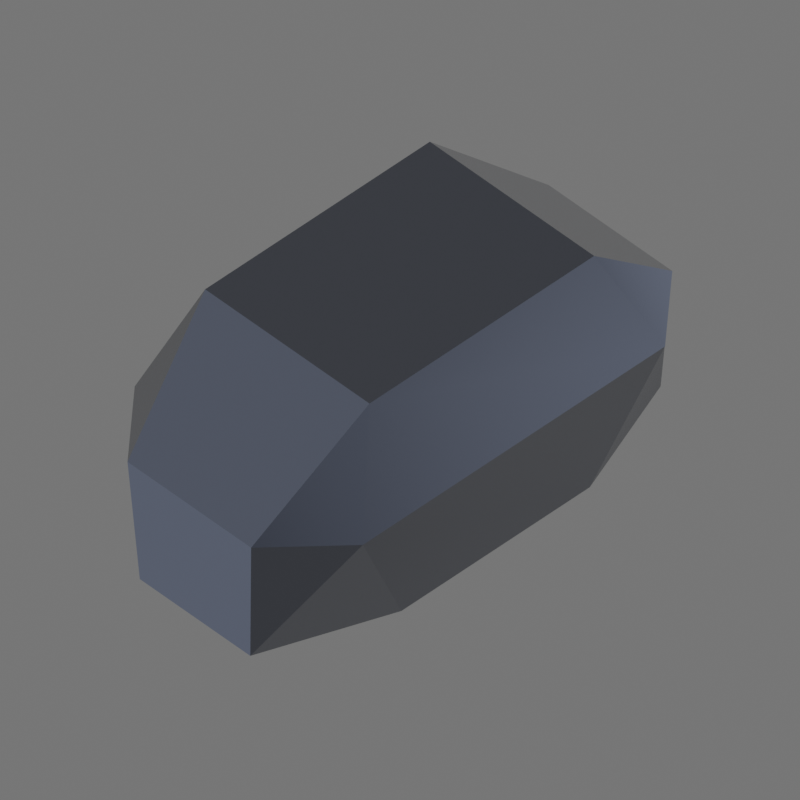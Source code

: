 # Source: KSP2_IconGenerator_FTE-1_Drain_Valve_.blend  (saved by Blender 4.4.32; exported with 4.5.12 LTS)
import bpy
from mathutils import Matrix  # noqa: F401  (used for matrix-valued properties, if any)

bpy.ops.wm.read_factory_settings(use_empty=True)
scene = bpy.context.scene
scene.name = 'Scene'

# ---- collections
col_add_model_here = bpy.data.collections.new('ADD MODEL HERE!'); scene.collection.children.link(col_add_model_here)
col_lighting___cameras = bpy.data.collections.new('Lighting & Cameras'); scene.collection.children.link(col_lighting___cameras)
col_directions = bpy.data.collections.new('Directions'); scene.collection.children.link(col_directions)

# ---- images (referenced by path relative to the original .blend; pixels are not part of the script)
import os
ASSET_DIR = os.environ.get("B2B_ASSET_DIR", "")  # directory of the original .blend (textures are referenced by path, not embedded)
HERE = os.path.dirname(os.path.abspath(__file__))  # packed textures are extracted next to this script under _unpacked/

def load_image(name, relpath, width, height, colorspace="sRGB"):
    """Load a texture the original file referenced (path relative to the .blend, or extracted next to this script)."""
    p = next((c for c in (os.path.join(HERE, relpath), os.path.join(ASSET_DIR, relpath)) if relpath and os.path.exists(c)), "")
    if p:
        img = bpy.data.images.load(p, check_existing=True)
        img.name = name
    else:  # same state as the original file: an image datablock whose file is absent (Cycles renders it pink)
        img = bpy.data.images.new(name, width, height)
        img.source = "FILE"
        img.filepath = "//" + (relpath or name)
    img.colorspace_settings.name = colorspace
    return img
img_fte_1_drain_valve__material_n_png = load_image('FTE-1 Drain Valve _material_n.png', 'FTE-1 Drain Valve _material_n.png', 1024, 1024, 'Non-Color')
img_fte_1_drain_valve__material_pm_png = load_image('FTE-1 Drain Valve _material_pm.png', 'FTE-1 Drain Valve _material_pm.png', 1024, 1024, 'sRGB')
img_fte_1_drain_valve__material_d_png = load_image('FTE-1 Drain Valve _material_d.png', 'FTE-1 Drain Valve _material_d.png', 1024, 1024, 'sRGB')
img_fte_1_drain_valve__material_ao_png = load_image('FTE-1 Drain Valve _material_ao.png', 'FTE-1 Drain Valve _material_ao.png', 1024, 1024, 'Non-Color')
img_fte_1_drain_valve__material_m_png = load_image('FTE-1 Drain Valve _material_m.png', 'FTE-1 Drain Valve _material_m.png', 1024, 1024, 'Non-Color')

# ---- materials (node trees are filled in below, after node groups)
mat_ksp2_paintable_material = bpy.data.materials.new('KSP2 Paintable material')
mat_ksp2_paintable_material.use_transparent_shadow = False

# ---- node groups
ng_ksp2paintable = bpy.data.node_groups.new('KSP2Paintable', 'ShaderNodeTree')
_s = ng_ksp2paintable.interface.new_socket(name='Shader', in_out='OUTPUT', socket_type='NodeSocketShader')
_s = ng_ksp2paintable.interface.new_socket(name='Base Paint', in_out='INPUT', socket_type='NodeSocketColor')
_s.default_value = (0.3864, 0.402, 0.4287, 1.0)
_s = ng_ksp2paintable.interface.new_socket(name='Base Paint Opacity', in_out='INPUT', socket_type='NodeSocketFloat')
_s.default_value = 1.0
_s.min_value = 0.0
_s.max_value = 1.0
_s = ng_ksp2paintable.interface.new_socket(name='Accent Paint', in_out='INPUT', socket_type='NodeSocketColor')
_s.default_value = (0.1413, 0.1651, 0.2307, 1.0)
_s = ng_ksp2paintable.interface.new_socket(name='Accent Paint Opacity', in_out='INPUT', socket_type='NodeSocketFloat')
_s.default_value = 1.0
_s.min_value = 0.0
_s.max_value = 1.0
_s = ng_ksp2paintable.interface.new_socket(name='Diffuse', in_out='INPUT', socket_type='NodeSocketColor')
_s.default_value = (0.8, 0.8, 0.8, 1.0)
_s = ng_ksp2paintable.interface.new_socket(name='Metallic', in_out='INPUT', socket_type='NodeSocketFloat')
_s.subtype = 'FACTOR'
_s.min_value = 0.0
_s.max_value = 1.0
_s = ng_ksp2paintable.interface.new_socket(name='Smoothness (Metallic Alpha)', in_out='INPUT', socket_type='NodeSocketColor')
_s = ng_ksp2paintable.interface.new_socket(name='Normal Map', in_out='INPUT', socket_type='NodeSocketColor')
_s.default_value = (0.5, 0.5, 1.0, 1.0)
_s = ng_ksp2paintable.interface.new_socket(name='PaintMap', in_out='INPUT', socket_type='NodeSocketColor')
_s.default_value = (0.8, 0.8, 0.8, 1.0)
_s = ng_ksp2paintable.interface.new_socket(name='PM Smooth (Alpha)', in_out='INPUT', socket_type='NodeSocketColor')
_s = ng_ksp2paintable.interface.new_socket(name='Occlusion', in_out='INPUT', socket_type='NodeSocketColor')
_s = ng_ksp2paintable.interface.new_socket(name='Occlusion Strength', in_out='INPUT', socket_type='NodeSocketFloat')
_s.default_value = 0.5
_s.min_value = 0.0
_s.max_value = 1.0
_N = ng_ksp2paintable.nodes; _L = ng_ksp2paintable.links
n0 = _N.new('ShaderNodeInvert'); n0.name = 'Invert'; n0.location = (-503, 171)
n1 = _N.new('ShaderNodeBsdfPrincipled'); n1.name = 'Principled BSDF'; n1.location = (-285, 513)
n1.distribution = 'GGX'
n1.subsurface_method = 'RANDOM_WALK_SKIN'
n1.inputs[3].default_value = 1.45
n1.inputs[27].default_value = (0.0, 0.0, 0.0, 1.0)
n1.inputs[28].default_value = 1.0
n2 = _N.new('ShaderNodeBsdfPrincipled'); n2.name = 'Principled BSDF.001'; n2.location = (-158, -275)
n2.distribution = 'GGX'
n2.subsurface_method = 'RANDOM_WALK_SKIN'
n2.inputs[3].default_value = 1.45
n2.inputs[27].default_value = (0.0, 0.0, 0.0, 1.0)
n2.inputs[28].default_value = 1.0
n3 = _N.new('ShaderNodeMixShader'); n3.name = 'Mix Shader'; n3.location = (172, 510)
n4 = _N.new('ShaderNodeMix'); n4.name = 'Mix.001'; n4.location = (-7, 337)
n4.data_type = 'RGBA'
n4.inputs[6].default_value = (0.0, 0.0, 0.0, 1.0)
n5 = _N.new('ShaderNodeNormalMap'); n5.name = 'Normal Map'; n5.location = (-731, -155)
n6 = _N.new('ShaderNodeMixShader'); n6.name = 'Mix Shader.001'; n6.location = (513, 523)
n7 = _N.new('ShaderNodeMix'); n7.name = 'Mix.003'; n7.location = (273, 368)
n7.data_type = 'RGBA'
n7.inputs[6].default_value = (0.0, 0.0, 0.0, 1.0)
n8 = _N.new('ShaderNodeBsdfPrincipled'); n8.name = 'Principled BSDF.002'; n8.location = (223, -70)
n8.distribution = 'GGX'
n8.subsurface_method = 'RANDOM_WALK_SKIN'
n8.inputs[3].default_value = 1.45
n8.inputs[27].default_value = (0.0, 0.0, 0.0, 1.0)
n8.inputs[28].default_value = 1.0
n9 = _N.new('ShaderNodeSeparateColor'); n9.name = 'Separate Color'; n9.location = (-700, -416)
n10 = _N.new('NodeGroupOutput'); n10.name = 'Group Output'; n10.location = (703, -48)
n11 = _N.new('ShaderNodeInvert'); n11.name = 'Invert.001'; n11.location = (-685, -618)
n12 = _N.new('ShaderNodeMix'); n12.name = 'Mix.002'; n12.location = (-42, -53)
n12.data_type = 'RGBA'
n12.blend_type = 'MULTIPLY'
n12.inputs[0].default_value = 1.0
n13 = _N.new('ShaderNodeMix'); n13.name = 'Mix'; n13.location = (-418, -351)
n13.data_type = 'RGBA'
n13.blend_type = 'MULTIPLY'
n13.inputs[0].default_value = 1.0
n14 = _N.new('ShaderNodeMix'); n14.name = 'Mix.004'; n14.location = (-505, 512)
n14.data_type = 'RGBA'
n14.blend_type = 'MULTIPLY'
n15 = _N.new('NodeGroupInput'); n15.name = 'Group Input'; n15.location = (-1394, 79)
_L.new(n6.outputs[0], n10.inputs[0])
_L.new(n14.outputs[2], n1.inputs[0])
_L.new(n15.outputs[5], n1.inputs[1])
_L.new(n15.outputs[6], n0.inputs[1])
_L.new(n15.outputs[7], n5.inputs[1])
_L.new(n15.outputs[8], n9.inputs[0])
_L.new(n15.outputs[9], n11.inputs[1])
_L.new(n0.outputs[0], n1.inputs[2])
_L.new(n5.outputs[0], n1.inputs[5])
_L.new(n13.outputs[2], n2.inputs[0])
_L.new(n9.outputs[2], n13.inputs[7])
_L.new(n1.outputs[0], n3.inputs[1])
_L.new(n4.outputs[2], n3.inputs[0])
_L.new(n2.outputs[0], n3.inputs[2])
_L.new(n9.outputs[1], n4.inputs[7])
_L.new(n11.outputs[0], n2.inputs[2])
_L.new(n12.outputs[2], n8.inputs[0])
_L.new(n9.outputs[2], n12.inputs[7])
_L.new(n11.outputs[0], n8.inputs[2])
_L.new(n3.outputs[0], n6.inputs[1])
_L.new(n7.outputs[2], n6.inputs[0])
_L.new(n8.outputs[0], n6.inputs[2])
_L.new(n9.outputs[0], n7.inputs[7])
_L.new(n5.outputs[0], n2.inputs[5])
_L.new(n5.outputs[0], n8.inputs[5])
_L.new(n15.outputs[0], n13.inputs[6])
_L.new(n15.outputs[2], n12.inputs[6])
_L.new(n15.outputs[3], n7.inputs[0])
_L.new(n15.outputs[1], n4.inputs[0])
_L.new(n15.outputs[4], n14.inputs[6])
_L.new(n15.outputs[10], n14.inputs[7])
_L.new(n15.outputs[11], n14.inputs[0])
n10.is_active_output = True

# ---- material node trees
mat_ksp2_paintable_material.use_nodes = True; mat_ksp2_paintable_material.node_tree.nodes.clear()
_N = mat_ksp2_paintable_material.node_tree.nodes; _L = mat_ksp2_paintable_material.node_tree.links
n0 = _N.new('NodeFrame'); n0.name = 'Frame'; n0.location = (964, 576)
n0.label = 'DIffuse Texture'
n0.width = 296
n1 = _N.new('NodeFrame'); n1.name = 'Frame.001'; n1.location = (964, 298)
n1.label = 'Metallic-Smoothness Texture'
n1.width = 298
n2 = _N.new('NodeFrame'); n2.name = 'Frame.002'; n2.location = (964, 8)
n2.label = 'Normal Map'
n2.width = 298
n3 = _N.new('NodeFrame'); n3.name = 'Frame.004'; n3.location = (955, -558)
n3.label = 'AO (Occlusion) Map'
n3.width = 298
n4 = _N.new('NodeFrame'); n4.name = 'Frame.003'; n4.location = (956, -272)
n4.label = 'PaintMap '
n4.width = 298
n5 = _N.new('NodeFrame'); n5.name = 'Frame.005'; n5.location = (1442, 449)
n5.label = 'Directions:'
n5.width = 932
n5.label_size = 25
n6 = _N.new('NodeFrame'); n6.name = 'Frame.006'; n6.location = (29, -46)
n6.label = ' Assign your Textures to the corresponding nodes.'
n6.width = 874
n6.label_size = 35
n7 = _N.new('NodeFrame'); n7.name = 'Frame.009'; n7.location = (1444, -265)
n7.label = 'Important Note:'
n7.width = 936
n7.label_size = 25
n8 = _N.new('NodeFrame'); n8.name = 'Frame.010'; n8.location = (29, -46)
n8.label = 'If not using an occlusion texture, set occlusion strength to 0.'
n8.width = 878
n8.label_size = 30
n9 = _N.new('NodeFrame'); n9.name = 'Frame.007'; n9.location = (1444, 314)
n9.label = 'Important Note:'
n9.width = 936
n9.label_size = 25
n10 = _N.new('NodeFrame'); n10.name = 'Frame.008'; n10.location = (29, -46)
n10.label = 'Metallic, Normal, and AO maps *need* to be set as Non-Color.'
n10.width = 878
n10.label_size = 30
n11 = _N.new('ShaderNodeTexImage'); n11.name = 'Image Texture.003'; n11.location = (29, -40)
n11.image = img_fte_1_drain_valve__material_n_png
n12 = _N.new('ShaderNodeTexImage'); n12.name = 'Image Texture.004'; n12.location = (29, -40)
n12.image = img_fte_1_drain_valve__material_pm_png
n13 = _N.new('ShaderNodeTexImage'); n13.name = 'Image Texture.001'; n13.location = (29, -39)
n13.width = 238
n13.image = img_fte_1_drain_valve__material_d_png
n14 = _N.new('ShaderNodeTexImage'); n14.name = 'Image Texture'; n14.location = (29, -39)
n14.image = img_fte_1_drain_valve__material_ao_png
n15 = _N.new('ShaderNodeGroup'); n15.name = 'KSP2_Paintable'; n15.location = (1522, 139)
n15.label = 'KSP2 Paintable'
n15.width = 247
n15.node_tree = ng_ksp2paintable
n15.inputs[0].default_value = (0.3864, 0.402, 0.4287, 1.0)
n15.inputs[1].default_value = 1.0
n15.inputs[2].default_value = (0.1413, 0.1651, 0.2307, 1.0)
n15.inputs[3].default_value = 1.0
n15.inputs[11].default_value = 1.0
n16 = _N.new('ShaderNodeOutputMaterial'); n16.name = 'Material Output'; n16.location = (1853, 134)
n17 = _N.new('ShaderNodeTexImage'); n17.name = 'Image Texture.002'; n17.location = (29, -39)
n17.image = img_fte_1_drain_valve__material_m_png
n6.parent = n5
n8.parent = n7
n10.parent = n9
n11.parent = n2
n12.parent = n4
n13.parent = n0
n14.parent = n3
n17.parent = n1
_L.new(n15.outputs[0], n16.inputs[0])
_L.new(n13.outputs[0], n15.inputs[4])
_L.new(n17.outputs[0], n15.inputs[5])
_L.new(n17.outputs[1], n15.inputs[6])
_L.new(n11.outputs[0], n15.inputs[7])
_L.new(n12.outputs[0], n15.inputs[8])
_L.new(n12.outputs[1], n15.inputs[9])
_L.new(n14.outputs[0], n15.inputs[10])
n16.is_active_output = True

# ---- world
world_world_001 = bpy.data.worlds.new('World.001'); scene.world = world_world_001
world_world_001.use_nodes = True; world_world_001.node_tree.nodes.clear()
_N = world_world_001.node_tree.nodes; _L = world_world_001.node_tree.links
n0 = _N.new('ShaderNodeBackground'); n0.name = 'Background'; n0.location = (10, 300)
n0.inputs[0].default_value = (0.15, 0.15, 0.15, 1.0)
n1 = _N.new('ShaderNodeOutputWorld'); n1.name = 'World Output'; n1.location = (300, 300)
_L.new(n0.outputs[0], n1.inputs[0])
n1.is_active_output = True
world_world_001.use_sun_shadow = False
world_world_001.sun_shadow_jitter_overblur = 0.0

# ---- cameras
cam_camera = bpy.data.cameras.new('Camera')
cam_camera.type = 'ORTHO'
cam_camera.ortho_scale = 3.5
cam_camera_001 = bpy.data.cameras.new('Camera.001')
cam_camera_001.type = 'ORTHO'
cam_camera_001.ortho_scale = 4.0
cam_camera_002 = bpy.data.cameras.new('Camera.002')
cam_camera_002.type = 'ORTHO'
cam_camera_002.ortho_scale = 4.0

# ---- lights
light_sun = bpy.data.lights.new('Sun', 'SUN')
light_sun.transmission_factor = 0.0
light_sun.angle = 0.0
light_sun.energy = 3.0
light_sun.shadow_soft_size = 0.125

# ---- meshes
me_fte_1_drain_valve__lpmesh = bpy.data.meshes.new('FTE-1 Drain Valve _LPmesh')
me_fte_1_drain_valve__lpmesh.from_pydata([(-0.07018, 0.01863, 0.05461), (-0.09781, 0.01863, 0.02959), (-0.07018, 0.01863, -0.05461), (0.09781, 0.01863, 0.02959), (0.05218, 0.06103, 0.03935), (0.09781, 0.01863, -0.02959), (0.05218, 0.06103, -0.03935), (-0.05218, 0.06103, 0.03935), (-0.09781, 0.01863, -0.02959), (-0.05218, 0.06103, -0.03935), (0.04374, -0.03398, 0.04571), (-0.09528, -0.03398, 0.02645), (-0.04374, -0.03398, 0.04571), (0.07018, 0.01863, 0.0546), (0.09528, -0.03398, 0.02645), (0.04374, -0.03398, -0.04571), (0.09528, -0.03398, -0.02645), (0.07018, 0.01863, -0.0546), (-0.04374, -0.03398, -0.04571), (-0.09528, -0.03398, -0.02645)], [], [(3, 4, 13), (3, 16, 5), (18, 15, 12), (7, 1, 0), (17, 6, 5), (8, 9, 2), (19, 1, 8), (2, 6, 17), (1, 9, 8), (15, 2, 17), (15, 16, 14), (3, 5, 6), (13, 7, 0), (12, 11, 19), (14, 10, 15), (10, 12, 15), (10, 13, 0), (4, 9, 7), (1, 11, 0), (11, 12, 0), (3, 14, 16), (19, 11, 1), (3, 13, 10), (14, 3, 10), (10, 0, 12), (2, 9, 6), (15, 18, 2), (5, 16, 15), (17, 5, 15), (4, 6, 9), (2, 18, 8), (18, 19, 8), (3, 6, 4), (13, 4, 7), (1, 7, 9), (19, 18, 12)])
me_fte_1_drain_valve__lpmesh.polygons.foreach_set('use_smooth', [True] * 36)
_k = set([(0, 1), (0, 13), (1, 7), (1, 8), (1, 11), (2, 8), (2, 17), (3, 4), (3, 5), (3, 13), (3, 14), (4, 6), (4, 7), (5, 6), (5, 16), (5, 17), (6, 9), (7, 9), (8, 9), (8, 19), (10, 12), (10, 14), (11, 12), (11, 19), (14, 16), (15, 16), (15, 18), (18, 19)])
me_fte_1_drain_valve__lpmesh.attributes.new('sharp_edge', 'BOOLEAN', 'EDGE').data.foreach_set('value', [ (min(e.vertices), max(e.vertices)) in _k for e in me_fte_1_drain_valve__lpmesh.edges])
_uv = me_fte_1_drain_valve__lpmesh.uv_layers.new(name='UVMap')
_uv.uv.foreach_set('vector', [0.3819, 0.7671, 0.2642, 0.5881, 0.3813, 0.6585, 0.3818, 0.7675, 0.5277, 0.9872, 0.3818, 0.9995, 0.9998, 0.2023, 0.9998, 0.5452, 0.7466, 0.2023, 0.2642, 0.179, 0.3819, 0.0002111, 0.3813, 0.1083, 0.119, 0.1086, 0.0002111, 0.1791, 0.1166, 0.0002111, 0.1166, 0.7671, 0.0002111, 0.5882, 0.119, 0.6588, 0.7466, 0.9674, 0.8925, 0.7477, 0.8925, 0.9797, 0.119, 0.6588, 0.0002111, 0.1791, 0.119, 0.1086, 0.5552, 0.7671, 0.7461, 0.5882, 0.7191, 0.7671, 0.2638, 0.2122, 0.119, 0.6588, 0.119, 0.1086, 0.9998, 0.5452, 0.9464, 0.7473, 0.7999, 0.7473, 0.5552, 0.0002111, 0.7191, 0.0002111, 0.7461, 0.1791, 0.3813, 0.6585, 0.2642, 0.179, 0.3813, 0.1083, 0.7466, 0.2023, 0.7999, 0.0002111, 0.9464, 0.0002111, 0.7999, 0.7473, 0.7466, 0.5452, 0.9998, 0.5452, 0.7466, 0.5452, 0.7466, 0.2023, 0.9998, 0.5452, 0.5273, 0.5549, 0.3813, 0.6585, 0.3813, 0.1083, 0.5281, 0.1791, 0.7461, 0.5882, 0.5281, 0.5882, 0.3819, 0.0002111, 0.5277, 0.01016, 0.3813, 0.1083, 0.5277, 0.01016, 0.5273, 0.212, 0.3813, 0.1083, 0.3818, 0.7675, 0.5277, 0.7798, 0.5277, 0.9872, 0.7466, 0.9674, 0.7466, 0.76, 0.8925, 0.7477, 0.3819, 0.7671, 0.3813, 0.6585, 0.5273, 0.5549, 0.5277, 0.7572, 0.3819, 0.7671, 0.5273, 0.5549, 0.5273, 0.5549, 0.3813, 0.1083, 0.5273, 0.212, 0.119, 0.6588, 0.0002111, 0.5882, 0.0002111, 0.1791, 0.2638, 0.2122, 0.2638, 0.5551, 0.119, 0.6588, 0.1166, 0.0002111, 0.262, 0.01013, 0.2638, 0.2122, 0.119, 0.1086, 0.1166, 0.0002111, 0.2638, 0.2122, 0.5281, 0.1791, 0.7461, 0.1791, 0.7461, 0.5882, 0.119, 0.6588, 0.2638, 0.5551, 0.1166, 0.7671, 0.2638, 0.5551, 0.262, 0.7572, 0.1166, 0.7671, 0.5552, 0.0002111, 0.7461, 0.1791, 0.5281, 0.1791, 0.3813, 0.6585, 0.2642, 0.5881, 0.2642, 0.179, 0.5552, 0.7671, 0.5281, 0.5882, 0.7461, 0.5882, 0.9464, 0.0002111, 0.9998, 0.2023, 0.7466, 0.2023])
_ca = me_fte_1_drain_valve__lpmesh.color_attributes.new('∧default', 'BYTE_COLOR', 'CORNER')
_ca.data.foreach_set('color', [1.0, 1.0, 1.0, 1.0, 1.0, 1.0, 1.0, 1.0, 1.0, 1.0, 1.0, 1.0, 1.0, 1.0, 1.0, 1.0, 1.0, 1.0, 1.0, 1.0, 1.0, 1.0, 1.0, 1.0, 1.0, 1.0, 1.0, 1.0, 1.0, 1.0, 1.0, 1.0, 1.0, 1.0, 1.0, 1.0, 1.0, 1.0, 1.0, 1.0, 1.0, 1.0, 1.0, 1.0, 1.0, 1.0, 1.0, 1.0, 1.0, 1.0, 1.0, 1.0, 1.0, 1.0, 1.0, 1.0, 1.0, 1.0, 1.0, 1.0, 1.0, 1.0, 1.0, 1.0, 1.0, 1.0, 1.0, 1.0, 1.0, 1.0, 1.0, 1.0, 1.0, 1.0, 1.0, 1.0, 1.0, 1.0, 1.0, 1.0, 1.0, 1.0, 1.0, 1.0, 1.0, 1.0, 1.0, 1.0, 1.0, 1.0, 1.0, 1.0, 1.0, 1.0, 1.0, 1.0, 1.0, 1.0, 1.0, 1.0, 1.0, 1.0, 1.0, 1.0, 1.0, 1.0, 1.0, 1.0, 1.0, 1.0, 1.0, 1.0, 1.0, 1.0, 1.0, 1.0, 1.0, 1.0, 1.0, 1.0, 1.0, 1.0, 1.0, 1.0, 1.0, 1.0, 1.0, 1.0, 1.0, 1.0, 1.0, 1.0, 1.0, 1.0, 1.0, 1.0, 1.0, 1.0, 1.0, 1.0, 1.0, 1.0, 1.0, 1.0, 1.0, 1.0, 1.0, 1.0, 1.0, 1.0, 1.0, 1.0, 1.0, 1.0, 1.0, 1.0, 1.0, 1.0, 1.0, 1.0, 1.0, 1.0, 1.0, 1.0, 1.0, 1.0, 1.0, 1.0, 1.0, 1.0, 1.0, 1.0, 1.0, 1.0, 1.0, 1.0, 1.0, 1.0, 1.0, 1.0, 1.0, 1.0, 1.0, 1.0, 1.0, 1.0, 1.0, 1.0, 1.0, 1.0, 1.0, 1.0, 1.0, 1.0, 1.0, 1.0, 1.0, 1.0, 1.0, 1.0, 1.0, 1.0, 1.0, 1.0, 1.0, 1.0, 1.0, 1.0, 1.0, 1.0, 1.0, 1.0, 1.0, 1.0, 1.0, 1.0, 1.0, 1.0, 1.0, 1.0, 1.0, 1.0, 1.0, 1.0, 1.0, 1.0, 1.0, 1.0, 1.0, 1.0, 1.0, 1.0, 1.0, 1.0, 1.0, 1.0, 1.0, 1.0, 1.0, 1.0, 1.0, 1.0, 1.0, 1.0, 1.0, 1.0, 1.0, 1.0, 1.0, 1.0, 1.0, 1.0, 1.0, 1.0, 1.0, 1.0, 1.0, 1.0, 1.0, 1.0, 1.0, 1.0, 1.0, 1.0, 1.0, 1.0, 1.0, 1.0, 1.0, 1.0, 1.0, 1.0, 1.0, 1.0, 1.0, 1.0, 1.0, 1.0, 1.0, 1.0, 1.0, 1.0, 1.0, 1.0, 1.0, 1.0, 1.0, 1.0, 1.0, 1.0, 1.0, 1.0, 1.0, 1.0, 1.0, 1.0, 1.0, 1.0, 1.0, 1.0, 1.0, 1.0, 1.0, 1.0, 1.0, 1.0, 1.0, 1.0, 1.0, 1.0, 1.0, 1.0, 1.0, 1.0, 1.0, 1.0, 1.0, 1.0, 1.0, 1.0, 1.0, 1.0, 1.0, 1.0, 1.0, 1.0, 1.0, 1.0, 1.0, 1.0, 1.0, 1.0, 1.0, 1.0, 1.0, 1.0, 1.0, 1.0, 1.0, 1.0, 1.0, 1.0, 1.0, 1.0, 1.0, 1.0, 1.0, 1.0, 1.0, 1.0, 1.0, 1.0, 1.0, 1.0, 1.0, 1.0, 1.0, 1.0, 1.0, 1.0, 1.0, 1.0, 1.0, 1.0, 1.0, 1.0, 1.0, 1.0, 1.0, 1.0, 1.0, 1.0, 1.0, 1.0, 1.0, 1.0, 1.0, 1.0, 1.0, 1.0, 1.0, 1.0, 1.0, 1.0, 1.0, 1.0, 1.0, 1.0, 1.0, 1.0, 1.0, 1.0, 1.0, 1.0, 1.0, 1.0, 1.0, 1.0, 1.0, 1.0, 1.0, 1.0, 1.0, 1.0, 1.0, 1.0, 1.0, 1.0, 1.0, 1.0, 1.0, 1.0, 1.0, 1.0, 1.0, 1.0, 1.0, 1.0, 1.0, 1.0, 1.0, 1.0, 1.0, 1.0, 1.0, 1.0, 1.0, 1.0, 1.0, 1.0, 1.0, 1.0])
me_fte_1_drain_valve__lpmesh.materials.append(mat_ksp2_paintable_material)
me_fte_1_drain_valve__lpmesh.update()
me_fte_1_drain_valve__lpmesh.normals_split_custom_set([tuple(v) for v in zip(*[iter([0.5876, 0.4829, 0.6492, 0.15, 0.3904, 0.9083, 0.3604, 0.4474, 0.8185, 0.9988, -0.04802, 0.0, 0.9988, -0.04802, 0.0, 0.9988, -0.04802, 0.0, 0.0, -1.0, 0.0, 0.0, -1.0, 0.0, 0.0, -1.0, 0.0, -0.15, 0.3904, 0.9083, -0.5876, 0.483, 0.6492, -0.3604, 0.4474, 0.8185, 0.3604, 0.4474, -0.8185, 0.15, 0.3904, -0.9083, 0.5876, 0.4829, -0.6492, -0.5876, 0.483, -0.6492, -0.15, 0.3904, -0.9083, -0.3604, 0.4474, -0.8185, -0.9988, -0.04802, 6.271e-10, -0.9988, -0.04802, 5.826e-10, -0.9988, -0.04802, 1.167e-09, -0.3604, 0.4474, -0.8185, 0.15, 0.3904, -0.9083, 0.3604, 0.4474, -0.8185, -0.6807, 0.7326, 0.0, -0.6807, 0.7326, 0.0, -0.6807, 0.7326, 0.0, 0.1784, -0.1904, -0.9653, -0.403, -0.3458, -0.8474, 0.403, -0.3458, -0.8474, 0.0, -1.0, 0.0, 0.0, -1.0, 0.0, 0.0, -1.0, 0.0, 0.6807, 0.7326, 0.0, 0.6807, 0.7326, 0.0, 0.6807, 0.7326, 0.0, 0.3604, 0.4474, 0.8185, -0.15, 0.3904, 0.9083, -0.3604, 0.4474, 0.8185, 0.0, -1.0, 0.0, 0.0, -1.0, 0.0, 0.0, -1.0, 0.0, 0.0, -1.0, 0.0, 0.0, -1.0, 0.0, 0.0, -1.0, 0.0, 0.0, -1.0, 0.0, 0.0, -1.0, 0.0, 0.0, -1.0, 0.0, 0.1784, -0.1904, 0.9653, 0.403, -0.3458, 0.8474, -0.3326, -0.1936, 0.923, 0.0, 1.0, 0.0, 0.0, 1.0, 0.0, 0.0, 1.0, 0.0, -0.6691, -0.07631, 0.7392, -0.4686, -0.2325, 0.8523, -0.3326, -0.1936, 0.923, -0.4686, -0.2325, 0.8523, -0.1253, -0.2263, 0.966, -0.3326, -0.1936, 0.923, 0.9988, -0.04802, 0.0, 0.9988, -0.04802, 0.0, 0.9988, -0.04802, 0.0, -0.9988, -0.04802, 6.271e-10, -0.9988, -0.04802, 0.0, -0.9988, -0.04802, 5.826e-10, 0.4998, -0.2606, 0.826, 0.403, -0.3458, 0.8474, 0.1784, -0.1904, 0.9653, 0.3491, -0.07255, 0.9343, 0.4998, -0.2606, 0.826, 0.1784, -0.1904, 0.9653, 0.1784, -0.1904, 0.9653, -0.3326, -0.1936, 0.923, -0.1253, -0.2263, 0.966, -0.3604, 0.4474, -0.8185, -0.15, 0.3904, -0.9083, 0.15, 0.3904, -0.9083, 0.1784, -0.1904, -0.9653, -0.1784, -0.1905, -0.9653, -0.403, -0.3458, -0.8474, 0.4998, -0.2606, -0.826, 0.3491, -0.07256, -0.9343, 0.1784, -0.1904, -0.9653, 0.403, -0.3458, -0.8474, 0.4998, -0.2606, -0.826, 0.1784, -0.1904, -0.9653, 0.0, 1.0, 0.0, 0.0, 1.0, 0.0, 0.0, 1.0, 0.0, -0.403, -0.3458, -0.8474, -0.1784, -0.1905, -0.9653, -0.4998, -0.2606, -0.826, -0.1784, -0.1905, -0.9653, -0.3491, -0.07257, -0.9343, -0.4998, -0.2606, -0.826, 0.6807, 0.7326, 0.0, 0.6807, 0.7326, 0.0, 0.6807, 0.7326, 0.0, 0.3604, 0.4474, 0.8185, 0.15, 0.3904, 0.9083, -0.15, 0.3904, 0.9083, -0.6807, 0.7326, 0.0, -0.6807, 0.7326, 0.0, -0.6807, 0.7326, 0.0, 0.0, -1.0, 0.0, 0.0, -1.0, 0.0, 0.0, -1.0, 0.0])] * 3)])

# ---- curves / text
txt_text = bpy.data.curves.new('Text', 'FONT')
txt_text.dimensions = '2D'
txt_text.body = 'Please \nImport \nyour model\nhere.'
txt_text.materials.append(mat_ksp2_paintable_material)
txt_text.align_x = 'CENTER'
txt_text.size = 0.46
txt_text_001 = bpy.data.curves.new('Text.001', 'FONT')
txt_text_001.dimensions = '2D'
txt_text_001.body = "Directions:\nImport your part model and textures.\nAssign the KSP2 Paintable Material to your model. \nSwitch to the TEXTURE SETUP tab to setup your textures.\n\nNext, choose the camera setup you want to use for the icon.\nSelect a camera by clicking the green camera icon beside the camera object\nin the outliner. You can preview the render by pressing 0 on your numpad. \n\nAfter everything is setup, press F12 to render.\nYou can save the icon to your computer from there.\n\nIf part does not fit in frame:\n go to the camera's settings and adjust orthographic scale."
txt_text_001.align_x = 'CENTER'
txt_text_001.size = 0.42

# ---- objects
ob_import_your_model = bpy.data.objects.new('IMPORT YOUR MODEL!', txt_text)
ob_fte_1_drain_valve__low = bpy.data.objects.new('FTE-1 Drain Valve _low', me_fte_1_drain_valve__lpmesh)
ob_sun = bpy.data.objects.new('Sun', light_sun)
ob_camera_setup1 = bpy.data.objects.new('Camera Setup1', cam_camera)
ob_camera_setup2 = bpy.data.objects.new('Camera Setup2', cam_camera_001)
ob_camera_setup3 = bpy.data.objects.new('Camera Setup3', cam_camera_002)
ob_directions = bpy.data.objects.new('Directions', txt_text_001)

# ---- transforms, parenting, visibility, modifiers, constraints
ob_import_your_model.location = (0.0, 0.0, 0.564)
ob_import_your_model.rotation_euler = (1.571, -0.0, 0.0)
ob_import_your_model.hide_render = True
ob_fte_1_drain_valve__low.location = (0.0, 0.0, -0.65)
ob_fte_1_drain_valve__low.rotation_euler = (1.748, -0.1719, 1.54)
ob_fte_1_drain_valve__low.scale = (15.0, 15.0, 15.0)
ob_fte_1_drain_valve__low.color = (0.8, 0.8, 0.8, 1.0)
ob_sun.location = (2.659, -1.367, 3.758)
ob_sun.rotation_euler = (0.0, -0.8615, -3.626)
ob_camera_setup1.location = (1.192e-07, -9.283, -5.359)
ob_camera_setup1.rotation_euler = (2.185, -0.5198, -0.3368)
ob_camera_setup2.location = (0.0, -6.13, 2.708)
ob_camera_setup2.rotation_euler = (1.075, 0.0, 0.0)
ob_camera_setup3.location = (4.334, -4.334, 2.708)
ob_camera_setup3.rotation_euler = (1.075, -0.0, 0.7854)
ob_directions.location = (-8.965, 0.0, 2.324)
ob_directions.rotation_euler = (1.571, -0.0, 0.0)
ob_directions.hide_render = True

# ---- collection membership
col_add_model_here.objects.link(ob_import_your_model)
col_add_model_here.objects.link(ob_fte_1_drain_valve__low)
col_lighting___cameras.objects.link(ob_sun)
col_lighting___cameras.objects.link(ob_camera_setup1)
col_lighting___cameras.objects.link(ob_camera_setup2)
col_lighting___cameras.objects.link(ob_camera_setup3)
col_directions.objects.link(ob_directions)

# ---- scene / render settings (as saved in the file)
scene.camera = ob_camera_setup3
scene.frame_start = 1; scene.frame_end = 250; scene.frame_set(22)
scene.render.engine = 'BLENDER_EEVEE_NEXT'
scene.render.resolution_x = 512
scene.render.resolution_y = 512
scene.render.film_transparent = True
scene.render.line_thickness = 5.0
scene.cycles.sampling_pattern = 'TABULATED_SOBOL'
scene.cycles.use_light_tree = False
scene.eevee.use_gtao = True
scene.eevee.use_raytracing = True
scene.view_settings.view_transform = 'Filmic'
bpy.context.view_layer.update()
